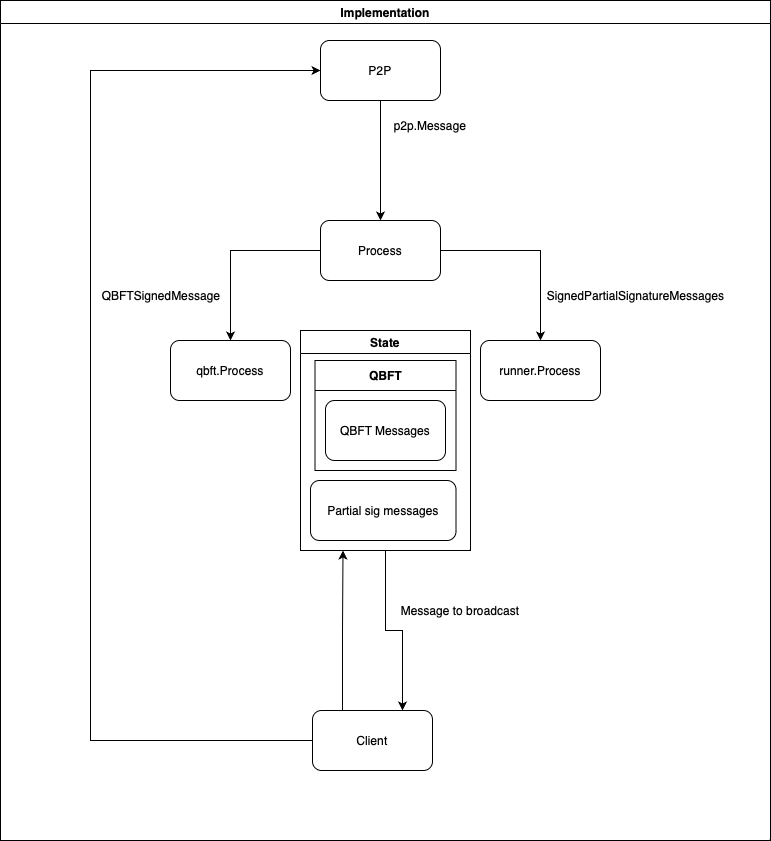

The diagram above was exported from draw.io. Its source (the exported page's mxGraphModel, read from the mxfile embedded in the PNG):
<mxGraphModel dx="1212" dy="694" grid="1" gridSize="10" guides="1" tooltips="1" connect="1" arrows="1" fold="1" page="1" pageScale="1" pageWidth="827" pageHeight="1169" math="0" shadow="0">
  <root>
    <mxCell id="0" />
    <mxCell id="1" parent="0" />
    <mxCell id="TpEwO5xx8g-H6-Hv6MvN-6" value="Implementation" style="swimlane;whiteSpace=wrap;html=1;" vertex="1" parent="1">
      <mxGeometry x="40" y="40" width="770" height="840" as="geometry" />
    </mxCell>
    <mxCell id="TpEwO5xx8g-H6-Hv6MvN-4" style="edgeStyle=orthogonalEdgeStyle;rounded=0;orthogonalLoop=1;jettySize=auto;html=1;exitX=0;exitY=0.5;exitDx=0;exitDy=0;entryX=0.5;entryY=0;entryDx=0;entryDy=0;" edge="1" parent="TpEwO5xx8g-H6-Hv6MvN-6" source="TpEwO5xx8g-H6-Hv6MvN-1" target="TpEwO5xx8g-H6-Hv6MvN-2">
      <mxGeometry relative="1" as="geometry">
        <mxPoint x="230" y="320" as="targetPoint" />
      </mxGeometry>
    </mxCell>
    <mxCell id="TpEwO5xx8g-H6-Hv6MvN-1" value="Process" style="rounded=1;whiteSpace=wrap;html=1;" vertex="1" parent="TpEwO5xx8g-H6-Hv6MvN-6">
      <mxGeometry x="320" y="220" width="120" height="60" as="geometry" />
    </mxCell>
    <mxCell id="TpEwO5xx8g-H6-Hv6MvN-3" value="runner.Process" style="rounded=1;whiteSpace=wrap;html=1;" vertex="1" parent="TpEwO5xx8g-H6-Hv6MvN-6">
      <mxGeometry x="480" y="340" width="120" height="60" as="geometry" />
    </mxCell>
    <mxCell id="TpEwO5xx8g-H6-Hv6MvN-5" style="edgeStyle=orthogonalEdgeStyle;rounded=0;orthogonalLoop=1;jettySize=auto;html=1;exitX=1;exitY=0.5;exitDx=0;exitDy=0;" edge="1" parent="TpEwO5xx8g-H6-Hv6MvN-6" source="TpEwO5xx8g-H6-Hv6MvN-1" target="TpEwO5xx8g-H6-Hv6MvN-3">
      <mxGeometry relative="1" as="geometry" />
    </mxCell>
    <mxCell id="TpEwO5xx8g-H6-Hv6MvN-2" value="qbft.Process" style="rounded=1;whiteSpace=wrap;html=1;" vertex="1" parent="TpEwO5xx8g-H6-Hv6MvN-6">
      <mxGeometry x="170" y="340" width="120" height="60" as="geometry" />
    </mxCell>
    <mxCell id="TpEwO5xx8g-H6-Hv6MvN-8" style="edgeStyle=orthogonalEdgeStyle;rounded=0;orthogonalLoop=1;jettySize=auto;html=1;exitX=0.5;exitY=1;exitDx=0;exitDy=0;entryX=0.5;entryY=0;entryDx=0;entryDy=0;" edge="1" parent="TpEwO5xx8g-H6-Hv6MvN-6" source="TpEwO5xx8g-H6-Hv6MvN-7" target="TpEwO5xx8g-H6-Hv6MvN-1">
      <mxGeometry relative="1" as="geometry" />
    </mxCell>
    <mxCell id="TpEwO5xx8g-H6-Hv6MvN-7" value="P2P" style="rounded=1;whiteSpace=wrap;html=1;" vertex="1" parent="TpEwO5xx8g-H6-Hv6MvN-6">
      <mxGeometry x="320" y="40" width="120" height="60" as="geometry" />
    </mxCell>
    <mxCell id="TpEwO5xx8g-H6-Hv6MvN-9" value="p2p.Message" style="text;html=1;strokeColor=none;fillColor=none;align=center;verticalAlign=middle;whiteSpace=wrap;rounded=0;" vertex="1" parent="TpEwO5xx8g-H6-Hv6MvN-6">
      <mxGeometry x="385" y="110" width="90" height="30" as="geometry" />
    </mxCell>
    <mxCell id="TpEwO5xx8g-H6-Hv6MvN-10" value="SignedPartialSignatureMessages" style="text;html=1;strokeColor=none;fillColor=none;align=center;verticalAlign=middle;whiteSpace=wrap;rounded=0;" vertex="1" parent="TpEwO5xx8g-H6-Hv6MvN-6">
      <mxGeometry x="541" y="280" width="189" height="30" as="geometry" />
    </mxCell>
    <mxCell id="TpEwO5xx8g-H6-Hv6MvN-11" value="QBFTSignedMessage" style="text;html=1;strokeColor=none;fillColor=none;align=center;verticalAlign=middle;whiteSpace=wrap;rounded=0;" vertex="1" parent="TpEwO5xx8g-H6-Hv6MvN-6">
      <mxGeometry x="91" y="280" width="140" height="30" as="geometry" />
    </mxCell>
    <mxCell id="TpEwO5xx8g-H6-Hv6MvN-21" style="edgeStyle=orthogonalEdgeStyle;rounded=0;orthogonalLoop=1;jettySize=auto;html=1;exitX=0.5;exitY=1;exitDx=0;exitDy=0;entryX=0.75;entryY=0;entryDx=0;entryDy=0;" edge="1" parent="TpEwO5xx8g-H6-Hv6MvN-6" source="TpEwO5xx8g-H6-Hv6MvN-13" target="TpEwO5xx8g-H6-Hv6MvN-18">
      <mxGeometry relative="1" as="geometry" />
    </mxCell>
    <mxCell id="TpEwO5xx8g-H6-Hv6MvN-13" value="State" style="swimlane;whiteSpace=wrap;html=1;" vertex="1" parent="TpEwO5xx8g-H6-Hv6MvN-6">
      <mxGeometry x="300" y="330" width="170" height="220" as="geometry" />
    </mxCell>
    <mxCell id="TpEwO5xx8g-H6-Hv6MvN-15" value="QBFT" style="swimlane;whiteSpace=wrap;html=1;startSize=30;" vertex="1" parent="TpEwO5xx8g-H6-Hv6MvN-13">
      <mxGeometry x="14.5" y="30" width="141" height="110" as="geometry" />
    </mxCell>
    <mxCell id="TpEwO5xx8g-H6-Hv6MvN-16" value="QBFT Messages" style="rounded=1;whiteSpace=wrap;html=1;" vertex="1" parent="TpEwO5xx8g-H6-Hv6MvN-15">
      <mxGeometry x="10.5" y="40" width="120" height="60" as="geometry" />
    </mxCell>
    <mxCell id="TpEwO5xx8g-H6-Hv6MvN-17" value="Partial sig messages" style="rounded=1;whiteSpace=wrap;html=1;" vertex="1" parent="TpEwO5xx8g-H6-Hv6MvN-13">
      <mxGeometry x="10" y="150" width="145.5" height="60" as="geometry" />
    </mxCell>
    <mxCell id="TpEwO5xx8g-H6-Hv6MvN-19" style="edgeStyle=orthogonalEdgeStyle;rounded=0;orthogonalLoop=1;jettySize=auto;html=1;exitX=0.25;exitY=0;exitDx=0;exitDy=0;entryX=0.25;entryY=1;entryDx=0;entryDy=0;" edge="1" parent="TpEwO5xx8g-H6-Hv6MvN-6" source="TpEwO5xx8g-H6-Hv6MvN-18" target="TpEwO5xx8g-H6-Hv6MvN-13">
      <mxGeometry relative="1" as="geometry" />
    </mxCell>
    <mxCell id="TpEwO5xx8g-H6-Hv6MvN-23" style="edgeStyle=orthogonalEdgeStyle;rounded=0;orthogonalLoop=1;jettySize=auto;html=1;exitX=0;exitY=0.5;exitDx=0;exitDy=0;entryX=0;entryY=0.5;entryDx=0;entryDy=0;" edge="1" parent="TpEwO5xx8g-H6-Hv6MvN-6" source="TpEwO5xx8g-H6-Hv6MvN-18" target="TpEwO5xx8g-H6-Hv6MvN-7">
      <mxGeometry relative="1" as="geometry">
        <Array as="points">
          <mxPoint x="90" y="740" />
          <mxPoint x="90" y="70" />
        </Array>
      </mxGeometry>
    </mxCell>
    <mxCell id="TpEwO5xx8g-H6-Hv6MvN-18" value="Client" style="rounded=1;whiteSpace=wrap;html=1;" vertex="1" parent="TpEwO5xx8g-H6-Hv6MvN-6">
      <mxGeometry x="312" y="710" width="120" height="60" as="geometry" />
    </mxCell>
    <mxCell id="TpEwO5xx8g-H6-Hv6MvN-22" value="Message to broadcast" style="text;html=1;strokeColor=none;fillColor=none;align=center;verticalAlign=middle;whiteSpace=wrap;rounded=0;" vertex="1" parent="TpEwO5xx8g-H6-Hv6MvN-6">
      <mxGeometry x="390" y="595" width="140" height="30" as="geometry" />
    </mxCell>
  </root>
</mxGraphModel>